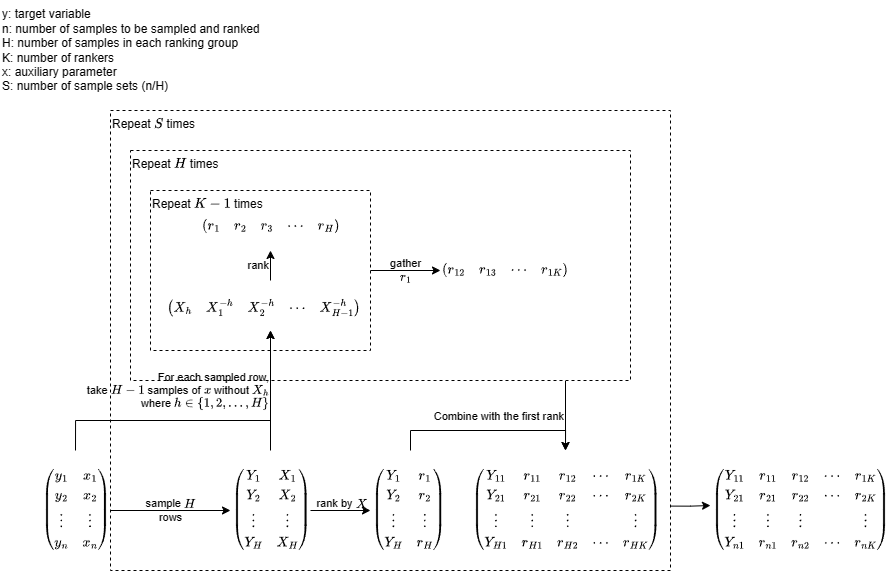

The diagram above was exported from draw.io. Its source (the exported page's mxGraphModel, read from the mxfile embedded in the PNG):
<mxGraphModel dx="1222" dy="968" grid="1" gridSize="10" guides="1" tooltips="1" connect="1" arrows="1" fold="1" page="1" pageScale="1" pageWidth="850" pageHeight="1100" math="1" shadow="0">
  <root>
    <mxCell id="0" />
    <mxCell id="1" parent="0" />
    <mxCell id="6MfOJgzTGBV2ZjKyZSku-31" value="Repeat \(H\) times" style="rounded=0;whiteSpace=wrap;html=1;fillColor=none;align=left;verticalAlign=top;strokeWidth=1;dashed=1;" vertex="1" parent="1">
      <mxGeometry x="130" y="150" width="500" height="230" as="geometry" />
    </mxCell>
    <mxCell id="6MfOJgzTGBV2ZjKyZSku-5" value="Repeat \(K - 1\) times" style="rounded=0;whiteSpace=wrap;html=1;fillColor=none;align=left;verticalAlign=top;strokeWidth=1;dashed=1;" vertex="1" parent="1">
      <mxGeometry x="150" y="190" width="220" height="160" as="geometry" />
    </mxCell>
    <mxCell id="5Bi1S1yQfeQVDs5kRssP-188" value="gather&lt;div&gt;\( r_1 \)&lt;/div&gt;" style="edgeStyle=orthogonalEdgeStyle;rounded=0;orthogonalLoop=1;jettySize=auto;html=1;entryX=0;entryY=0.5;entryDx=0;entryDy=0;labelBackgroundColor=none;exitX=1;exitY=0.5;exitDx=0;exitDy=0;" parent="1" source="6MfOJgzTGBV2ZjKyZSku-5" target="5Bi1S1yQfeQVDs5kRssP-186" edge="1">
      <mxGeometry relative="1" as="geometry">
        <mxPoint x="390" y="280" as="sourcePoint" />
      </mxGeometry>
    </mxCell>
    <mxCell id="i-vc3Yp6EKgG5CWD2vzd-1" value="y: target variable&lt;div&gt;n: number of samples to be sampled and ranked&lt;/div&gt;&lt;div&gt;H: number of samples in each ranking group&lt;/div&gt;&lt;div&gt;K: number of rankers&lt;/div&gt;&lt;div&gt;x: auxiliary parameter&lt;/div&gt;&lt;div&gt;S: number of sample sets (n/H)&lt;/div&gt;" style="text;html=1;align=left;verticalAlign=middle;resizable=0;points=[];autosize=1;strokeColor=none;fillColor=none;" parent="1" vertex="1">
      <mxGeometry width="280" height="100" as="geometry" />
    </mxCell>
    <mxCell id="5Bi1S1yQfeQVDs5kRssP-96" value="sample \(H\)&lt;div&gt;&lt;span style=&quot;background-color: initial;&quot;&gt;rows&lt;/span&gt;&lt;/div&gt;" style="edgeStyle=orthogonalEdgeStyle;rounded=0;orthogonalLoop=1;jettySize=auto;html=1;exitX=1;exitY=0.5;exitDx=0;exitDy=0;entryX=0;entryY=0.5;entryDx=0;entryDy=0;labelBackgroundColor=none;" parent="1" source="5Bi1S1yQfeQVDs5kRssP-169" target="5Bi1S1yQfeQVDs5kRssP-167" edge="1">
      <mxGeometry relative="1" as="geometry">
        <mxPoint x="130.0000000000001" y="510" as="sourcePoint" />
        <mxPoint x="210" y="469.48" as="targetPoint" />
      </mxGeometry>
    </mxCell>
    <mxCell id="6MfOJgzTGBV2ZjKyZSku-4" value="rank by&amp;nbsp;&lt;span style=&quot;background-color: initial;&quot;&gt;\(X\)&lt;/span&gt;&lt;div&gt;&lt;span style=&quot;background-color: initial;&quot;&gt;&lt;br&gt;&lt;/span&gt;&lt;/div&gt;" style="edgeStyle=orthogonalEdgeStyle;rounded=0;orthogonalLoop=1;jettySize=auto;html=1;exitX=1;exitY=0.5;exitDx=0;exitDy=0;entryX=0;entryY=0.5;entryDx=0;entryDy=0;labelBackgroundColor=none;" edge="1" parent="1" source="5Bi1S1yQfeQVDs5kRssP-167" target="6MfOJgzTGBV2ZjKyZSku-3">
      <mxGeometry relative="1" as="geometry">
        <mxPoint as="offset" />
      </mxGeometry>
    </mxCell>
    <mxCell id="6MfOJgzTGBV2ZjKyZSku-8" value="&lt;div&gt;&lt;span style=&quot;background-color: initial;&quot;&gt;For each sampled row,&lt;/span&gt;&lt;/div&gt;&lt;div&gt;&lt;span style=&quot;background-color: initial;&quot;&gt;take \(H - 1\)&amp;nbsp;samples of \(x\)&amp;nbsp;&lt;/span&gt;&lt;span style=&quot;background-color: initial;&quot;&gt;without \(X_h\)&lt;/span&gt;&lt;/div&gt;&lt;div&gt;&lt;span style=&quot;background-color: initial;&quot;&gt;where \(h \in \{1, 2, ..., H\}\)&lt;/span&gt;&lt;/div&gt;" style="edgeStyle=orthogonalEdgeStyle;rounded=0;orthogonalLoop=1;jettySize=auto;html=1;exitX=0.5;exitY=0;exitDx=0;exitDy=0;align=right;labelBackgroundColor=none;entryX=0.5;entryY=1;entryDx=0;entryDy=0;" edge="1" parent="1" source="5Bi1S1yQfeQVDs5kRssP-167" target="6MfOJgzTGBV2ZjKyZSku-14">
      <mxGeometry x="-0.0038" relative="1" as="geometry">
        <mxPoint x="290" y="390" as="targetPoint" />
        <mxPoint as="offset" />
      </mxGeometry>
    </mxCell>
    <mxCell id="5Bi1S1yQfeQVDs5kRssP-167" value="$$\begin{pmatrix}&#10;Y_1 &amp; X_1 \\&#10;Y_2 &amp; X_2 \\&#10;\vdots &amp; \vdots \\&#10;Y_H &amp; X_H&#10;\end{pmatrix}$$" style="text;whiteSpace=wrap;" parent="1" vertex="1">
      <mxGeometry x="230" y="450" width="80" height="120" as="geometry" />
    </mxCell>
    <mxCell id="6MfOJgzTGBV2ZjKyZSku-15" style="edgeStyle=orthogonalEdgeStyle;rounded=0;orthogonalLoop=1;jettySize=auto;html=1;exitX=0.5;exitY=0;exitDx=0;exitDy=0;entryX=0.5;entryY=1;entryDx=0;entryDy=0;" edge="1" parent="1" source="5Bi1S1yQfeQVDs5kRssP-169" target="6MfOJgzTGBV2ZjKyZSku-14">
      <mxGeometry relative="1" as="geometry">
        <Array as="points">
          <mxPoint x="75" y="420" />
          <mxPoint x="270" y="420" />
        </Array>
      </mxGeometry>
    </mxCell>
    <mxCell id="5Bi1S1yQfeQVDs5kRssP-169" value="$$\begin{pmatrix}&#10;y_1 &amp; x_1 \\&#10;y_2 &amp; x_2 \\&#10;\vdots &amp; \vdots \\&#10;y_n &amp; x_n&#10;\end{pmatrix}$$" style="text;whiteSpace=wrap;" parent="1" vertex="1">
      <mxGeometry x="40" y="450" width="70" height="120" as="geometry" />
    </mxCell>
    <mxCell id="5Bi1S1yQfeQVDs5kRssP-186" value="$$\begin{pmatrix}&#10;r_{12} &amp; r_{13} &amp; \cdots &amp; r_{1K}&#10;\end{pmatrix}$$" style="text;whiteSpace=wrap;" parent="1" vertex="1">
      <mxGeometry x="440" y="243.75" width="140" height="52.5" as="geometry" />
    </mxCell>
    <mxCell id="5Bi1S1yQfeQVDs5kRssP-192" value="$$\begin{pmatrix}&#10;Y_{11} &amp; r_{11} &amp; r_{12} &amp; \cdots &amp; r_{1K} \\&#10;Y_{21} &amp; r_{21} &amp; r_{22} &amp; \cdots &amp; r_{2K} \\&#10;\vdots &amp; \vdots &amp; \vdots &amp;        &amp; \vdots \\&#10;Y_{n1} &amp; r_{n1} &amp; r_{n2} &amp; \cdots &amp; r_{nK} \\&#10;\end{pmatrix}$$" style="text;whiteSpace=wrap;" parent="1" vertex="1">
      <mxGeometry x="710" y="450" width="180" height="110" as="geometry" />
    </mxCell>
    <mxCell id="6MfOJgzTGBV2ZjKyZSku-34" style="edgeStyle=orthogonalEdgeStyle;rounded=0;orthogonalLoop=1;jettySize=auto;html=1;exitX=0.5;exitY=0;exitDx=0;exitDy=0;entryX=0.5;entryY=0;entryDx=0;entryDy=0;" edge="1" parent="1" source="6MfOJgzTGBV2ZjKyZSku-3" target="6MfOJgzTGBV2ZjKyZSku-30">
      <mxGeometry relative="1" as="geometry" />
    </mxCell>
    <mxCell id="6MfOJgzTGBV2ZjKyZSku-3" value="$$\begin{pmatrix}&#10;Y_1 &amp; r_1 \\&#10;Y_2 &amp; r_2 \\&#10;\vdots &amp; \vdots \\&#10;Y_H &amp; r_H&#10;\end{pmatrix}$$" style="text;whiteSpace=wrap;" vertex="1" parent="1">
      <mxGeometry x="370" y="450" width="80" height="120" as="geometry" />
    </mxCell>
    <mxCell id="6MfOJgzTGBV2ZjKyZSku-23" value="rank" style="edgeStyle=orthogonalEdgeStyle;rounded=0;orthogonalLoop=1;jettySize=auto;html=1;exitX=0.5;exitY=0;exitDx=0;exitDy=0;entryX=0.5;entryY=1;entryDx=0;entryDy=0;align=right;labelBackgroundColor=none;" edge="1" parent="1" source="6MfOJgzTGBV2ZjKyZSku-14" target="6MfOJgzTGBV2ZjKyZSku-22">
      <mxGeometry x="0.0133" relative="1" as="geometry">
        <mxPoint as="offset" />
      </mxGeometry>
    </mxCell>
    <mxCell id="6MfOJgzTGBV2ZjKyZSku-14" value="$$\begin{pmatrix}&#10;X_h &amp; X^{-h}_1 &amp; X^{-h}_2 &amp; \cdots &amp; X^{-h}_{H-1}&#10;\end{pmatrix}$$&#10;" style="text;whiteSpace=wrap;" vertex="1" parent="1">
      <mxGeometry x="165" y="280" width="210" height="50" as="geometry" />
    </mxCell>
    <mxCell id="6MfOJgzTGBV2ZjKyZSku-22" value="$$\begin{pmatrix}&#10;r_1 &amp; r_2 &amp; r_3 &amp; \cdots &amp; r_H&#10;\end{pmatrix}$$" style="text;whiteSpace=wrap;" vertex="1" parent="1">
      <mxGeometry x="200" y="200" width="140" height="50" as="geometry" />
    </mxCell>
    <mxCell id="6MfOJgzTGBV2ZjKyZSku-26" value="Repeat \(S\) times" style="rounded=0;whiteSpace=wrap;html=1;fillColor=none;align=left;verticalAlign=top;strokeWidth=1;dashed=1;" vertex="1" parent="1">
      <mxGeometry x="110" y="110" width="560" height="460" as="geometry" />
    </mxCell>
    <mxCell id="6MfOJgzTGBV2ZjKyZSku-30" value="$$\begin{pmatrix}&#10;Y_{11} &amp; r_{11} &amp; r_{12} &amp; \cdots &amp; r_{1K} \\&#10;Y_{21} &amp; r_{21} &amp; r_{22} &amp; \cdots &amp; r_{2K} \\&#10;\vdots &amp; \vdots &amp; \vdots &amp;        &amp; \vdots \\&#10;Y_{H1} &amp; r_{H1} &amp; r_{H2} &amp; \cdots &amp; r_{HK} \\&#10;\end{pmatrix}$$" style="text;whiteSpace=wrap;" vertex="1" parent="1">
      <mxGeometry x="470" y="450" width="190" height="110" as="geometry" />
    </mxCell>
    <mxCell id="6MfOJgzTGBV2ZjKyZSku-35" value="&lt;span style=&quot;&quot;&gt;Combine with the first rank&lt;/span&gt;" style="edgeStyle=orthogonalEdgeStyle;rounded=0;orthogonalLoop=1;jettySize=auto;html=1;exitX=0.87;exitY=1.002;exitDx=0;exitDy=0;entryX=0.5;entryY=0;entryDx=0;entryDy=0;labelBackgroundColor=none;align=right;exitPerimeter=0;" edge="1" parent="1" source="6MfOJgzTGBV2ZjKyZSku-31" target="6MfOJgzTGBV2ZjKyZSku-30">
      <mxGeometry relative="1" as="geometry" />
    </mxCell>
    <mxCell id="6MfOJgzTGBV2ZjKyZSku-36" style="edgeStyle=orthogonalEdgeStyle;rounded=0;orthogonalLoop=1;jettySize=auto;html=1;exitX=1;exitY=0.86;exitDx=0;exitDy=0;entryX=0;entryY=0.5;entryDx=0;entryDy=0;exitPerimeter=0;" edge="1" parent="1" source="6MfOJgzTGBV2ZjKyZSku-26" target="5Bi1S1yQfeQVDs5kRssP-192">
      <mxGeometry relative="1" as="geometry" />
    </mxCell>
  </root>
</mxGraphModel>